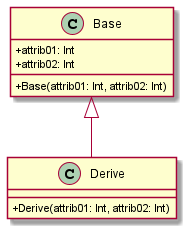

The diagram above was rendered by PlantUML. Its source (embedded in the PNG):
@startuml
skinparam classAttributeIconSize 0
class Base{
+attrib01: Int
+attrib02: Int
+Base(attrib01: Int, attrib02: Int)
}

class Derive{
+Derive(attrib01: Int, attrib02: Int)
}

Base <|-- Derive
@enduml